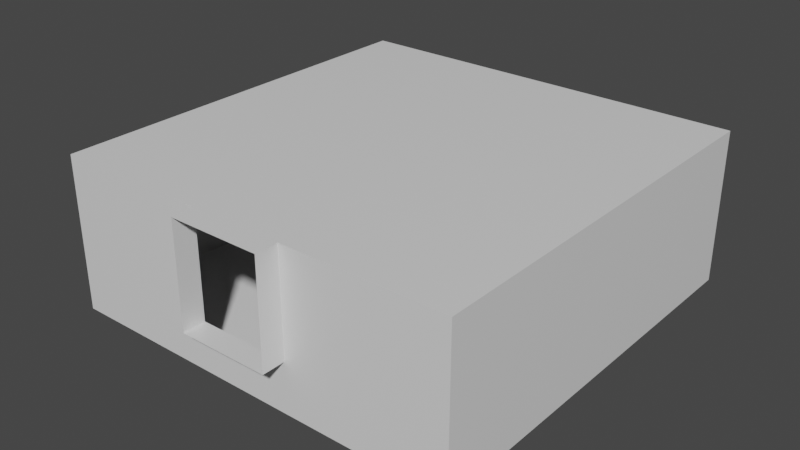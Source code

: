 # Source: U.blend  (saved by Blender 2.92.15; exported with 4.5.12 LTS)
import bpy
from mathutils import Matrix  # noqa: F401  (used for matrix-valued properties, if any)

bpy.ops.wm.read_factory_settings(use_empty=True)
scene = bpy.context.scene
scene.name = 'Scene'

# ---- collections
col_collection = bpy.data.collections.new('Collection'); scene.collection.children.link(col_collection)
col_cutters = bpy.data.collections.new('Cutters'); scene.collection.children.link(col_cutters)

# ---- materials (node trees are filled in below, after node groups)
mat_material = bpy.data.materials.new('Material')
mat_material.alpha_threshold = 0.0
mat_material.use_transparent_shadow = False
mat_material.line_color = (0.0, 0.0, 0.0, 1.0)

# ---- material node trees
mat_material.use_nodes = True; mat_material.node_tree.nodes.clear()
_N = mat_material.node_tree.nodes; _L = mat_material.node_tree.links
n0 = _N.new('ShaderNodeOutputMaterial'); n0.name = 'Material Output'; n0.location = (300, 300)
n1 = _N.new('ShaderNodeBsdfPrincipled'); n1.name = 'Principled BSDF'; n1.location = (10, 300)
n1.distribution = 'GGX'
n1.subsurface_method = 'BURLEY'
n1.inputs[2].default_value = 0.4
n1.inputs[3].default_value = 1.45
n1.inputs[27].default_value = (0.0, 0.0, 0.0, 1.0)
n1.inputs[28].default_value = 1.0
_L.new(n1.outputs[0], n0.inputs[0])
n0.is_active_output = True

# ---- world
world_world = bpy.data.worlds.new('World'); scene.world = world_world
world_world.use_nodes = True; world_world.node_tree.nodes.clear()
_N = world_world.node_tree.nodes; _L = world_world.node_tree.links
n0 = _N.new('ShaderNodeOutputWorld'); n0.name = 'World Output'; n0.location = (300, 300)
n1 = _N.new('ShaderNodeBackground'); n1.name = 'Background'; n1.location = (10, 300)
n1.inputs[0].default_value = (0.05088, 0.05088, 0.05088, 1.0)
_L.new(n1.outputs[0], n0.inputs[0])
n0.is_active_output = True
world_world.color = (0.05088, 0.05088, 0.05088)
world_world.use_sun_shadow = False
world_world.sun_shadow_jitter_overblur = 0.0

# ---- meshes
me_cube = bpy.data.meshes.new('Cube')
me_cube.from_pydata([(0.8004, -3.6, -1.434e-06), (-0.8004, -3.6, -9.122e-07), (3.6, 0.8004, -1.825), (0.8004, -3.6, -1.825), (-0.8004, -3.6, -1.825), (-0.8004, 3.6, -1.825), (0.8004, 3.6, -1.825), (-0.8004, 3.6, 1.434e-06), (0.8004, 3.6, 9.122e-07), (3.6, 0.8004, -9.122e-07), (3.6, -0.8004, -1.825), (3.6, -0.8004, -1.434e-06), (-3.6, 0.8004, 1.434e-06), (-3.6, -0.8004, 9.122e-07), (-3.6, -0.8004, -1.825), (-3.6, 0.8004, -1.825), (0.8004, -0.8004, -2.7), (0.8004, 0.8004, -2.7), (-0.8004, 0.8004, -2.7), (-0.8004, -0.8004, -2.7), (-0.8004, -0.8004, 0.0), (-0.8004, 0.8004, 5.216e-07), (0.8004, 0.8004, 0.0), (0.8004, -0.8004, -5.216e-07), (0.8004, 3.6, -2.7), (-0.8004, 3.6, -2.7), (0.8004, -3.6, -2.7), (-0.8004, -3.6, -2.7), (3.6, 0.8004, -2.7), (3.6, -0.8004, -2.7), (-3.6, -0.8004, -2.7), (-3.6, 0.8004, -2.7), (3.6, 3.6, -1.825), (-3.6, -3.6, -1.825), (3.6, -3.6, -1.825), (-3.6, 3.6, -1.825), (3.6, -3.6, -2.346e-06), (3.6, -3.6, -2.7), (3.6, 3.6, 0.0), (3.6, 3.6, -2.7), (-3.6, -3.6, 0.0), (-3.6, -3.6, -2.7), (-3.6, 3.6, 2.346e-06), (-3.6, 3.6, -2.7), (-0.8004, -4.0, -1.043e-06), (0.8004, -4.0, -1.564e-06), (0.8004, -4.0, -1.825), (-0.8004, -4.0, -1.825)], [], [(28, 29, 10, 2), (30, 31, 15, 14), (20, 1, 40, 13), (9, 38, 32, 2), (38, 9, 22, 8), (3, 34, 37, 26), (2, 32, 39, 28), (13, 40, 33, 14), (23, 20, 21, 22), (20, 23, 0, 1), (32, 6, 24, 39), (34, 10, 29, 37), (16, 19, 27, 26), (5, 35, 43, 25), (13, 12, 21, 20), (35, 15, 31, 43), (38, 8, 6, 32), (19, 16, 17, 18), (24, 25, 18, 17), (40, 1, 4, 33), (0, 36, 34, 3), (19, 18, 31, 30), (7, 21, 12, 42), (29, 28, 17, 16), (16, 26, 37, 29), (33, 4, 27, 41), (23, 22, 9, 11), (24, 17, 28, 39), (36, 11, 10, 34), (43, 31, 18, 25), (14, 33, 41, 30), (7, 8, 22, 21), (42, 12, 15, 35), (11, 36, 0, 23), (26, 27, 4, 3), (25, 24, 6, 5), (30, 41, 27, 19), (7, 42, 35, 5), (44, 1, 0, 45), (46, 3, 4, 47), (45, 0, 3, 46), (15, 12, 13, 14), (47, 4, 1, 44), (7, 5, 6, 8), (11, 9, 2, 10)])
_uv = me_cube.uv_layers.new(name='UVMap')
_uv.uv.foreach_set('vector', [0.625, 0.1528, 0.625, 0.09721, 0.544, 0.09721, 0.544, 0.1528, 0.625, 0.6528, 0.625, 0.5972, 0.544, 0.5972, 0.544, 0.6528, 0.2778, 0.6528, 0.2778, 0.75, 0.375, 0.75, 0.375, 0.6528, 0.375, 0.1528, 0.375, 0.25, 0.544, 0.25, 0.544, 0.1528, 0.125, 0.5, 0.125, 0.5972, 0.2222, 0.5972, 0.2222, 0.5, 0.544, 0.9028, 0.544, 1.0, 0.625, 1.0, 0.625, 0.9028, 0.544, 0.1528, 0.544, 0.25, 0.625, 0.25, 0.625, 0.1528, 0.375, 0.6528, 0.375, 0.75, 0.544, 0.75, 0.544, 0.6528, 0.2222, 0.6528, 0.2778, 0.6528, 0.2778, 0.5972, 0.2222, 0.5972, 0.2778, 0.6528, 0.2222, 0.6528, 0.2222, 0.75, 0.2778, 0.75, 0.544, 0.25, 0.544, 0.3472, 0.625, 0.3472, 0.625, 0.25, 0.544, 0.0, 0.544, 0.09721, 0.625, 0.09721, 0.625, 0.0, 0.7778, 0.6528, 0.7222, 0.6528, 0.7222, 0.75, 0.7778, 0.75, 0.544, 0.4028, 0.544, 0.5, 0.625, 0.5, 0.625, 0.4028, 0.375, 0.6528, 0.375, 0.5972, 0.2778, 0.5972, 0.2778, 0.6528, 0.544, 0.5, 0.544, 0.5972, 0.625, 0.5972, 0.625, 0.5, 0.375, 0.25, 0.375, 0.3472, 0.544, 0.3472, 0.544, 0.25, 0.7222, 0.6528, 0.7778, 0.6528, 0.7778, 0.5972, 0.7222, 0.5972, 0.7778, 0.5, 0.7222, 0.5, 0.7222, 0.5972, 0.7778, 0.5972, 0.375, 0.75, 0.375, 0.8472, 0.544, 0.8472, 0.544, 0.75, 0.375, 0.9028, 0.375, 1.0, 0.544, 1.0, 0.544, 0.9028, 0.7222, 0.6528, 0.7222, 0.5972, 0.625, 0.5972, 0.625, 0.6528, 0.2778, 0.5, 0.2778, 0.5972, 0.375, 0.5972, 0.375, 0.5, 0.875, 0.6528, 0.875, 0.5972, 0.7778, 0.5972, 0.7778, 0.6528, 0.7778, 0.6528, 0.7778, 0.75, 0.875, 0.75, 0.875, 0.6528, 0.544, 0.75, 0.544, 0.8472, 0.625, 0.8472, 0.625, 0.75, 0.2222, 0.6528, 0.2222, 0.5972, 0.125, 0.5972, 0.125, 0.6528, 0.7778, 0.5, 0.7778, 0.5972, 0.875, 0.5972, 0.875, 0.5, 0.375, 0.0, 0.375, 0.09721, 0.544, 0.09721, 0.544, 0.0, 0.625, 0.5, 0.625, 0.5972, 0.7222, 0.5972, 0.7222, 0.5, 0.544, 0.6528, 0.544, 0.75, 0.625, 0.75, 0.625, 0.6528, 0.2778, 0.5, 0.2222, 0.5, 0.2222, 0.5972, 0.2778, 0.5972, 0.375, 0.5, 0.375, 0.5972, 0.544, 0.5972, 0.544, 0.5, 0.125, 0.6528, 0.125, 0.75, 0.2222, 0.75, 0.2222, 0.6528, 0.625, 0.9028, 0.625, 0.8472, 0.544, 0.8472, 0.544, 0.9028, 0.625, 0.4028, 0.625, 0.3472, 0.544, 0.3472, 0.544, 0.4028, 0.625, 0.6528, 0.625, 0.75, 0.7222, 0.75, 0.7222, 0.6528, 0.375, 0.4028, 0.375, 0.5, 0.544, 0.5, 0.544, 0.4028, 0.375, 0.8472, 0.375, 0.8472, 0.375, 0.9028, 0.375, 0.9028, 0.544, 0.9028, 0.544, 0.9028, 0.544, 0.8472, 0.544, 0.8472, 0.375, 0.9028, 0.375, 0.9028, 0.544, 0.9028, 0.544, 0.9028, 0.544, 0.5972, 0.375, 0.5972, 0.375, 0.6528, 0.544, 0.6528, 0.544, 0.8472, 0.544, 0.8472, 0.375, 0.8472, 0.375, 0.8472, 0.375, 0.4028, 0.544, 0.4028, 0.544, 0.3472, 0.375, 0.3472, 0.125, 0.6528, 0.125, 0.5972, 0.544, 0.1528, 0.544, 0.09721])
me_cube.materials.append(mat_material)
me_cube.use_remesh_preserve_volume = False
me_cube.use_remesh_preserve_attributes = False
me_cube.use_mirror_vertex_groups = False
me_cube.update()

# ---- objects
ob_cube = bpy.data.objects.new('Cube', me_cube)

# ---- transforms, parenting, visibility, modifiers, constraints
ob_cube.location = (0.0, 0.0, 0.0)
ob_cube.lock_rotations_4d = False
ob_cube.empty_display_type = 'ARROWS'
ob_cube.lineart.crease_threshold = 0.0

# ---- collection membership
col_collection.objects.link(ob_cube)

# ---- scene / render settings (as saved in the file)
scene.frame_start = 1; scene.frame_end = 250; scene.frame_set(1)
scene.render.engine = 'BLENDER_EEVEE_NEXT'
scene.cycles.use_denoising = False
scene.cycles.samples = 128
scene.cycles.sampling_pattern = 'TABULATED_SOBOL'
scene.cycles.use_adaptive_sampling = False
scene.cycles.use_light_tree = False
scene.view_settings.view_transform = 'Filmic'
bpy.context.view_layer.update()

# ---- added for rendering (the .blend has no active camera and no usable light): camera, sun
cam_auto = bpy.data.cameras.new('AutoCamera')
cam_auto.lens = 50.0
cam_auto.sensor_width = 36.0
cam_auto.clip_end = 1000.0
ob_auto_camera = bpy.data.objects.new('AutoCamera', cam_auto)
scene.collection.objects.link(ob_auto_camera)
ob_auto_camera.location = (10.0031, -12.2038, 6.65251)
ob_auto_camera.rotation_euler = (1.09748, -7.21219e-08, 0.694738)
scene.camera = ob_auto_camera
light_auto_sun = bpy.data.lights.new('AutoSun', 'SUN')
light_auto_sun.energy = 3.0
light_auto_sun.angle = 0.0523599
ob_auto_sun = bpy.data.objects.new('AutoSun', light_auto_sun)
scene.collection.objects.link(ob_auto_sun)
ob_auto_sun.rotation_euler = (0.872665, 0.174533, 0.523599)
bpy.context.view_layer.update()
